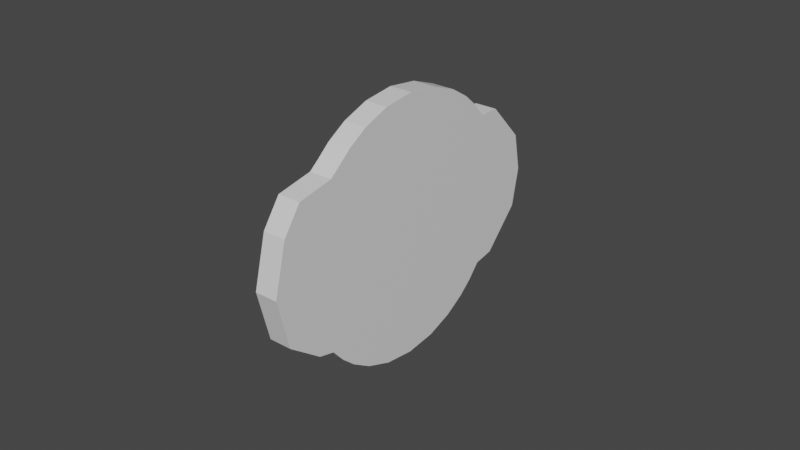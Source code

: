 # Source: generic_circular_dial.blend  (saved by Blender 2.81.16; exported with 4.5.12 LTS)
import bpy
from mathutils import Matrix  # noqa: F401  (used for matrix-valued properties, if any)

bpy.ops.wm.read_factory_settings(use_empty=True)
scene = bpy.context.scene
scene.name = 'Scene'

# ---- collections
col_collection = bpy.data.collections.new('Collection'); scene.collection.children.link(col_collection)

# ---- images (referenced by path relative to the original .blend; pixels are not part of the script)
import os
ASSET_DIR = os.environ.get("B2B_ASSET_DIR", "")  # directory of the original .blend (textures are referenced by path, not embedded)
HERE = os.path.dirname(os.path.abspath(__file__))  # packed textures are extracted next to this script under _unpacked/

def load_image(name, relpath, width, height, colorspace="sRGB"):
    """Load a texture the original file referenced (path relative to the .blend, or extracted next to this script)."""
    p = next((c for c in (os.path.join(HERE, relpath), os.path.join(ASSET_DIR, relpath)) if relpath and os.path.exists(c)), "")
    if p:
        img = bpy.data.images.load(p, check_existing=True)
        img.name = name
    else:  # same state as the original file: an image datablock whose file is absent (Cycles renders it pink)
        img = bpy.data.images.new(name, width, height)
        img.source = "FILE"
        img.filepath = "//" + (relpath or name)
    img.colorspace_settings.name = colorspace
    return img
img_uv_example = load_image('UV_Example', 'UV_Example.png', 1024, 1024, 'sRGB')
img_uv_example_circl = load_image('UV_Example_Circl', 'UV_Example_Circl.png', 1024, 1024, 'sRGB')

# ---- materials (node trees are filled in below, after node groups)
mat_material = bpy.data.materials.new('Material')
mat_material.alpha_threshold = 0.0
mat_material.use_transparent_shadow = False
mat_material.line_color = (0.0, 0.0, 0.0, 1.0)
mat_material_001 = bpy.data.materials.new('Material.001')
mat_material_001.use_transparent_shadow = False

# ---- material node trees
mat_material.use_nodes = True; mat_material.node_tree.nodes.clear()
_N = mat_material.node_tree.nodes; _L = mat_material.node_tree.links
n0 = _N.new('ShaderNodeOutputMaterial'); n0.name = 'Material Output'; n0.location = (300, 300)
n1 = _N.new('ShaderNodeBsdfPrincipled'); n1.name = 'Principled BSDF'; n1.location = (10, 300)
n1.distribution = 'GGX'
n1.subsurface_method = 'BURLEY'
n1.inputs[2].default_value = 0.4
n1.inputs[3].default_value = 1.45
n1.inputs[27].default_value = (0.0, 0.0, 0.0, 1.0)
n1.inputs[28].default_value = 1.0
_L.new(n1.outputs[0], n0.inputs[0])
n0.is_active_output = True
mat_material_001.use_nodes = True; mat_material_001.node_tree.nodes.clear()
_N = mat_material_001.node_tree.nodes; _L = mat_material_001.node_tree.links
n0 = _N.new('ShaderNodeOutputMaterial'); n0.name = 'Material Output'; n0.location = (272, 329)
n1 = _N.new('ShaderNodeTexImage'); n1.name = 'Image Texture.001'; n1.location = (-506, 194)
n1.image = img_uv_example
n2 = _N.new('ShaderNodeBsdfPrincipled'); n2.name = 'Principled BSDF'; n2.location = (-35, 311)
n2.distribution = 'GGX'
n2.subsurface_method = 'BURLEY'
n2.inputs[3].default_value = 1.45
n2.inputs[27].default_value = (0.0, 0.0, 0.0, 1.0)
n2.inputs[28].default_value = 1.0
n3 = _N.new('ShaderNodeTexImage'); n3.name = 'Image Texture'; n3.location = (-325, 271)
n3.image = img_uv_example_circl
n3.extension = 'CLIP'
_L.new(n2.outputs[0], n0.inputs[0])
_L.new(n3.outputs[0], n2.inputs[0])
n0.is_active_output = True

# ---- world
world_world = bpy.data.worlds.new('World'); scene.world = world_world
world_world.use_nodes = True; world_world.node_tree.nodes.clear()
_N = world_world.node_tree.nodes; _L = world_world.node_tree.links
n0 = _N.new('ShaderNodeOutputWorld'); n0.name = 'World Output'; n0.location = (300, 300)
n1 = _N.new('ShaderNodeBackground'); n1.name = 'Background'; n1.location = (10, 300)
n1.inputs[0].default_value = (0.05088, 0.05088, 0.05088, 1.0)
_L.new(n1.outputs[0], n0.inputs[0])
n0.is_active_output = True
world_world.color = (0.05088, 0.05088, 0.05088)
world_world.use_sun_shadow = False
world_world.sun_shadow_jitter_overblur = 0.0

# ---- meshes
me_cube = bpy.data.meshes.new('Cube')
me_cube.from_pydata([(0.0001367, -0.03053, 0.03059), (0.0001367, -0.03053, -0.02905), (0.0002819, 0.02912, 0.03059), (0.0002819, 0.02912, -0.02905), (0.0002093, -0.0007078, -0.0414), (0.0002093, -0.0007078, 0.04295), (0.0002553, 0.01815, -0.03695), (-0.007316, -0.03051, 0.03059), (0.0001634, -0.01957, 0.0385), (0.0001634, -0.01957, -0.03695), (0.0002553, 0.01815, 0.0385), (0.0002709, 0.0246, -0.03297), (0.0001272, -0.03445, -0.02453), (0.0002915, 0.03303, -0.02453), (0.0001477, -0.02601, 0.03451), (0.0001844, -0.01094, -0.04015), (0.0002342, 0.009521, 0.04169), (0.0002342, 0.009521, -0.04015), (0.0001844, -0.01094, 0.04169), (0.0001477, -0.02601, -0.03297), (0.0002915, 0.03303, 0.02608), (0.0002709, 0.0246, 0.03451), (0.0003364, 0.05148, -0.01091), (0.0003364, 0.05148, 0.01375), (0.0003425, 0.05398, 0.00142), (0.0003079, 0.03978, 0.02608), (0.0003079, 0.03978, -0.02324), (8.721e-05, -0.05087, -0.01507), (8.721e-05, -0.05087, 0.01773), (7.721e-05, -0.05498, 0.00142), (0.0001014, -0.04504, 0.02608), (0.0001141, -0.03983, -0.02324), (0.0001299, -0.03334, 0.02834), (-0.007316, -0.03051, -0.02905), (-0.007171, 0.02913, 0.03059), (-0.007171, 0.02913, -0.02905), (-0.007244, -0.0006896, -0.0414), (-0.007244, -0.0006896, 0.04295), (-0.007198, 0.01817, -0.03695), (-0.00729, -0.01955, 0.0385), (-0.00729, -0.01955, -0.03695), (-0.007198, 0.01817, 0.0385), (-0.007182, 0.02462, -0.03297), (-0.007326, -0.03443, -0.02453), (-0.007162, 0.03305, -0.02453), (-0.007305, -0.026, 0.03451), (-0.007269, -0.01092, -0.04015), (-0.007219, 0.00954, 0.04169), (-0.007219, 0.00954, -0.04015), (-0.007269, -0.01092, 0.04169), (-0.007305, -0.026, -0.03297), (-0.007162, 0.03305, 0.02608), (-0.007182, 0.02462, 0.03451), (-0.007117, 0.0515, -0.01091), (-0.007117, 0.0515, 0.01375), (-0.007111, 0.054, 0.00142), (-0.007145, 0.03979, 0.02608), (-0.007145, 0.03979, -0.02324), (-0.007366, -0.05086, -0.01507), (-0.007366, -0.05086, 0.01773), (-0.007376, -0.05497, 0.00142), (-0.007352, -0.04502, 0.02608), (-0.007339, -0.03982, -0.02324), (-0.007323, -0.03332, 0.02834)], [], [(12, 1, 19, 9, 15, 4, 17, 6, 11, 3, 13, 26, 22, 24, 23, 25, 20, 2, 21, 10, 16, 5, 18, 8, 14, 0, 32, 30, 28, 29, 27, 31), (43, 62, 58, 60, 59, 61, 63, 7, 45, 39, 49, 37, 47, 41, 52, 34, 51, 56, 54, 55, 53, 57, 44, 35, 42, 38, 48, 36, 46, 40, 50, 33), (14, 45, 7, 0), (31, 62, 43, 12), (27, 58, 62, 31), (8, 39, 45, 14), (24, 55, 54, 23), (29, 60, 58, 27), (18, 49, 39, 8), (22, 53, 55, 24), (28, 59, 60, 29), (5, 37, 49, 18), (23, 54, 56, 25), (30, 61, 59, 28), (16, 47, 37, 5), (25, 56, 51, 20), (32, 63, 61, 30), (10, 41, 47, 16), (6, 38, 42, 11), (0, 7, 63, 32), (21, 52, 41, 10), (17, 48, 38, 6), (2, 34, 52, 21), (4, 36, 48, 17), (20, 51, 34, 2), (15, 46, 36, 4), (3, 35, 44, 13), (9, 40, 46, 15), (11, 42, 35, 3), (19, 50, 40, 9), (13, 44, 57, 26), (1, 33, 50, 19), (26, 57, 53, 22), (12, 43, 33, 1)])
_uv = me_cube.uv_layers.new(name='UVMap')
_uv.uv.foreach_set('vector', [0.0, 0.0, 0.0, 0.0, 0.0, 0.0, 0.0, 0.0, 0.0, 0.0, 0.0, 0.0, 0.0, 0.0, 0.0, 0.0, 0.0, 0.0, 0.0, 0.0, 0.0, 0.0, 0.0, 0.0, 0.0, 0.0, 0.0, 0.0, 0.0, 0.0, 0.0, 0.0, 0.0, 0.0, 0.0, 0.0, 0.0, 0.0, 0.0, 0.0, 0.0, 0.0, 0.0, 0.0, 0.0, 0.0, 0.0, 0.0, 0.0, 0.0, 0.0, 0.0, 0.0, 0.0, 0.0, 0.0, 0.0, 0.0, 0.0, 0.0, 0.0, 0.0, 0.0, 0.0, 0.0, 0.0, 0.0, 0.0, 0.0, 0.0, 0.0, 0.0, 0.0, 0.0, 0.0, 0.0, 0.0, 0.0, 0.0, 0.0, 0.0, 0.0, 0.0, 0.0, 0.0, 0.0, 0.0, 0.0, 0.0, 0.0, 0.0, 0.0, 0.0, 0.0, 0.0, 0.0, 0.0, 0.0, 0.0, 0.0, 0.0, 0.0, 0.0, 0.0, 0.0, 0.0, 0.0, 0.0, 0.0, 0.0, 0.0, 0.0, 0.0, 0.0, 0.0, 0.0, 0.0, 0.0, 0.0, 0.0, 0.0, 0.0, 0.0, 0.0, 0.0, 0.0, 0.0, 0.0, 0.0, 0.0, 0.0, 0.0, 0.0, 0.0, 0.0, 0.0, 0.0, 0.0, 0.0, 0.0, 0.0, 0.0, 0.0, 0.0, 0.0, 0.0, 0.0, 0.0, 0.0, 0.0, 0.0, 0.0, 0.0, 0.0, 0.0, 0.0, 0.0, 0.0, 0.0, 0.0, 0.0, 0.0, 0.0, 0.0, 0.0, 0.0, 0.0, 0.0, 0.0, 0.0, 0.0, 0.0, 0.0, 0.0, 0.0, 0.0, 0.0, 0.0, 0.0, 0.0, 0.0, 0.0, 0.0, 0.0, 0.0, 0.0, 0.0, 0.0, 0.0, 0.0, 0.0, 0.0, 0.0, 0.0, 0.0, 0.0, 0.0, 0.0, 0.0, 0.0, 0.0, 0.0, 0.0, 0.0, 0.0, 0.0, 0.0, 0.0, 0.0, 0.0, 0.0, 0.0, 0.0, 0.0, 0.0, 0.0, 0.0, 0.0, 0.0, 0.0, 0.0, 0.0, 0.0, 0.0, 0.0, 0.0, 0.0, 0.0, 0.0, 0.0, 0.0, 0.0, 0.0, 0.0, 0.0, 0.0, 0.0, 0.0, 0.0, 0.0, 0.0, 0.0, 0.0, 0.0, 0.0, 0.0, 0.0, 0.0, 0.0, 0.0, 0.0, 0.0, 0.0, 0.0, 0.0, 0.0, 0.0, 0.0, 0.0, 0.0, 0.0, 0.0, 0.0, 0.0, 0.0, 0.0, 0.0, 0.0, 0.0, 0.0, 0.0, 0.0, 0.0, 0.0, 0.0, 0.0, 0.0, 0.0, 0.0, 0.0, 0.0, 0.0, 0.0, 0.0, 0.0, 0.0, 0.0, 0.0, 0.0, 0.0, 0.0, 0.0, 0.0, 0.0, 0.0, 0.0, 0.0, 0.0, 0.0, 0.0, 0.0, 0.0, 0.0, 0.0, 0.0, 0.0, 0.0, 0.0, 0.0, 0.0, 0.0, 0.0, 0.0, 0.0, 0.0, 0.0, 0.0, 0.0, 0.0, 0.0, 0.0, 0.0, 0.0, 0.0, 0.0, 0.0, 0.0, 0.0, 0.0, 0.0, 0.0, 0.0, 0.0, 0.0, 0.0, 0.0, 0.0, 0.0, 0.0, 0.0, 0.0, 0.0, 0.0, 0.0, 0.0, 0.0, 0.0, 0.0, 0.0, 0.0, 0.0, 0.0, 0.0, 0.0, 0.0, 0.0, 0.0, 0.0, 0.0, 0.0, 0.0, 0.0, 0.0, 0.0, 0.0, 0.0, 0.0, 0.0, 0.0, 0.0, 0.0, 0.0, 0.0, 0.0, 0.0, 0.0, 0.0, 0.0, 0.0, 0.0, 0.0, 0.0, 0.0, 0.0])
me_cube.materials.append(mat_material)
me_cube.use_remesh_preserve_volume = False
me_cube.use_remesh_preserve_attributes = False
me_cube.use_mirror_vertex_groups = False
me_cube.update()
me_circle = bpy.data.meshes.new('Circle')
me_circle.from_pydata([(-0.008262, 0.03707, -3.056e-08), (-0.008252, 0.03636, 0.007231), (-0.008243, 0.03425, 0.01418), (-0.008235, 0.03082, 0.02059), (-0.008228, 0.02621, 0.02621), (-0.008222, 0.02059, 0.03082), (-0.008217, 0.01419, 0.03425), (-0.008215, 0.007232, 0.03635), (-0.008214, 2.791e-07, 0.03707), (-0.008215, -0.007231, 0.03635), (-0.008217, -0.01418, 0.03425), (-0.008222, -0.02059, 0.03082), (-0.008228, -0.02621, 0.02621), (-0.008235, -0.03082, 0.02059), (-0.008243, -0.03425, 0.01418), (-0.008252, -0.03635, 0.007231), (-0.008262, -0.03707, -4.264e-08), (-0.008271, -0.03635, -0.007231), (-0.00828, -0.03425, -0.01419), (-0.008289, -0.03082, -0.02059), (-0.008296, -0.02621, -0.02621), (-0.008302, -0.02059, -0.03082), (-0.008306, -0.01418, -0.03425), (-0.008309, -0.007231, -0.03635), (-0.00831, 3.121e-07, -0.03707), (-0.008309, 0.007232, -0.03635), (-0.008306, 0.01419, -0.03425), (-0.008302, 0.02059, -0.03082), (-0.008296, 0.02621, -0.02621), (-0.008289, 0.03082, -0.02059), (-0.00828, 0.03425, -0.01418), (-0.008271, 0.03636, -0.007231)], [], [(1, 0, 31, 30, 29, 28, 27, 26, 25, 24, 23, 22, 21, 20, 19, 18, 17, 16, 15, 14, 13, 12, 11, 10, 9, 8, 7, 6, 5, 4, 3, 2)])
_uv = me_circle.uv_layers.new(name='UVMap')
_uv.uv.foreach_set('vector', [0.4008, 0.9523, 0.3972, 0.9292, 0.3982, 0.9059, 0.4037, 0.8832, 0.4135, 0.8621, 0.4273, 0.8432, 0.4445, 0.8275, 0.4644, 0.8153, 0.4863, 0.8073, 0.5094, 0.8037, 0.5327, 0.8047, 0.5554, 0.8102, 0.5765, 0.82, 0.5954, 0.8338, 0.6112, 0.851, 0.6233, 0.8709, 0.6313, 0.8928, 0.6349, 0.9159, 0.6339, 0.9392, 0.6284, 0.9619, 0.6186, 0.983, 0.6048, 1.002, 0.5876, 1.018, 0.5677, 1.03, 0.5458, 1.038, 0.5227, 1.041, 0.4994, 1.04, 0.4768, 1.035, 0.4556, 1.025, 0.4368, 1.011, 0.421, 0.9941, 0.4088, 0.9742])
me_circle.materials.append(mat_material_001)
me_circle.use_remesh_fix_poles = True
me_circle.use_remesh_preserve_attributes = False
me_circle.use_mirror_vertex_groups = False
me_circle.update()

# ---- objects
ob_outer = bpy.data.objects.new('Outer', me_cube)
ob_viewsurface = bpy.data.objects.new('@ViewSurface', me_circle)

# ---- transforms, parenting, visibility, modifiers, constraints
ob_outer.location = (0.0, 0.0, 0.0)
ob_outer.lock_rotations_4d = False
ob_outer.empty_display_type = 'ARROWS'
ob_outer.lineart.crease_threshold = 0.0
ob_viewsurface.parent = ob_outer
ob_viewsurface.location = (0.0, 0.0, 0.0)
ob_viewsurface.lineart.crease_threshold = 0.0

# ---- collection membership
col_collection.objects.link(ob_outer)
col_collection.objects.link(ob_viewsurface)

# ---- scene / render settings (as saved in the file)
scene.frame_start = 1; scene.frame_end = 250; scene.frame_set(99)
scene.render.engine = 'BLENDER_EEVEE_NEXT'
scene.cycles.use_denoising = False
scene.cycles.samples = 128
scene.cycles.sampling_pattern = 'TABULATED_SOBOL'
scene.cycles.use_adaptive_sampling = False
scene.cycles.use_light_tree = False
scene.view_settings.view_transform = 'Filmic'
bpy.context.view_layer.update()

# ---- added for rendering (the .blend has no active camera and no usable light): camera, sun
cam_auto = bpy.data.cameras.new('AutoCamera')
cam_auto.lens = 50.0
cam_auto.sensor_width = 36.0
cam_auto.clip_end = 1000.0
ob_auto_camera = bpy.data.objects.new('AutoCamera', cam_auto)
scene.collection.objects.link(ob_auto_camera)
ob_auto_camera.location = (0.181061, -0.222548, 0.148808)
ob_auto_camera.rotation_euler = (1.09748, -7.21219e-08, 0.694738)
scene.camera = ob_auto_camera
light_auto_sun = bpy.data.lights.new('AutoSun', 'SUN')
light_auto_sun.energy = 3.0
light_auto_sun.angle = 0.0523599
ob_auto_sun = bpy.data.objects.new('AutoSun', light_auto_sun)
scene.collection.objects.link(ob_auto_sun)
ob_auto_sun.rotation_euler = (0.872665, 0.174533, 0.523599)
bpy.context.view_layer.update()

